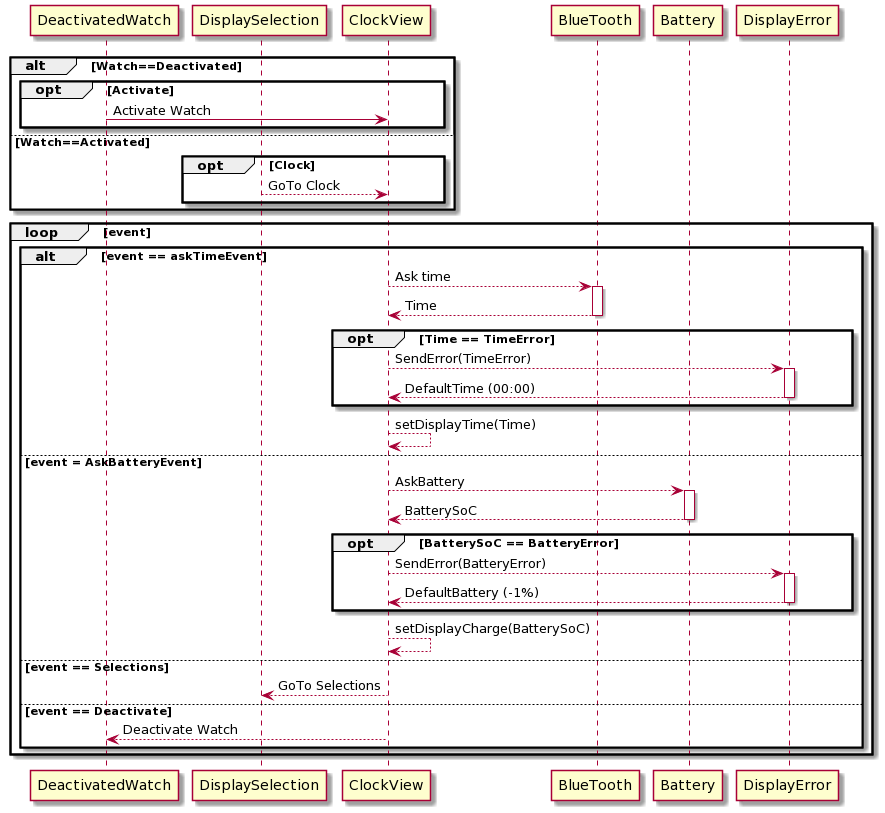

The diagram above was rendered by PlantUML. Its source (embedded in the PNG):
@startuml
participant DeactivatedWatch 
participant DisplaySelection 
participant ClockView 
participant BlueTooth
participant Battery
participant DisplayError 

alt Watch==Deactivated
opt Activate
  DeactivatedWatch -> ClockView : Activate Watch
end
else Watch==Activated
opt Clock
  DisplaySelection --> ClockView : GoTo Clock
end
end
loop event
alt event == askTimeEvent
ClockView --> BlueTooth: Ask time
Activate BlueTooth
BlueTooth --> ClockView: Time
Deactivate BlueTooth
opt Time == TimeError
  ClockView --> DisplayError : SendError(TimeError)
  Activate DisplayError
  DisplayError --> ClockView : DefaultTime (00:00)
  Deactivate DisplayError
end
ClockView --> ClockView: setDisplayTime(Time)
else event = AskBatteryEvent
ClockView --> Battery: AskBattery
Activate Battery
Battery --> ClockView: BatterySoC
Deactivate Battery
opt BatterySoC == BatteryError
  ClockView --> DisplayError : SendError(BatteryError)
  Activate DisplayError
  DisplayError --> ClockView : DefaultBattery (-1%)
  Deactivate DisplayError
end
ClockView --> ClockView: setDisplayCharge(BatterySoC)
else event == Selections
  ClockView --> DisplaySelection : GoTo Selections
else event == Deactivate
  ClockView --> DeactivatedWatch : Deactivate Watch
end 
end
@enduml